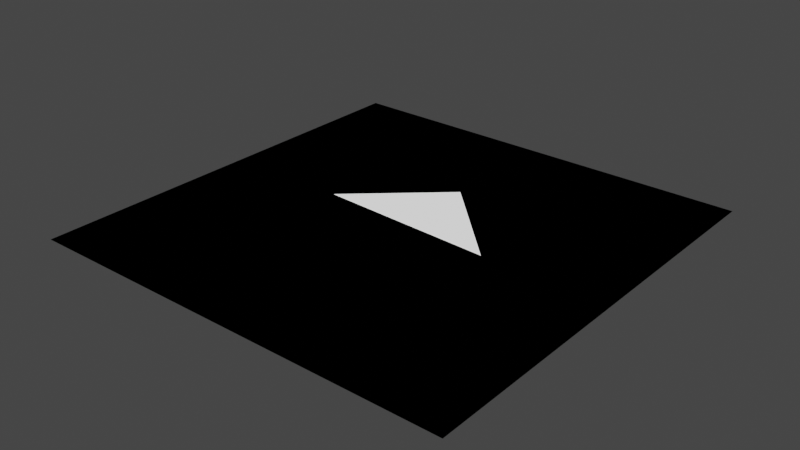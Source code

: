 # Source: is_inside_triangle.blend  (saved by Blender 3.2.14; exported with 4.5.12 LTS)
import bpy
from mathutils import Matrix  # noqa: F401  (used for matrix-valued properties, if any)

bpy.ops.wm.read_factory_settings(use_empty=True)
scene = bpy.context.scene
scene.name = 'Scene'

# ---- collections
col_collection = bpy.data.collections.new('Collection'); scene.collection.children.link(col_collection)

# ---- materials (node trees are filled in below, after node groups)
mat_material = bpy.data.materials.new('Material')
mat_material.use_transparent_shadow = False

# ---- material node trees
mat_material.use_nodes = True; mat_material.node_tree.nodes.clear()
_N = mat_material.node_tree.nodes; _L = mat_material.node_tree.links
n0 = _N.new('NodeFrame'); n0.name = 'Frame'; n0.location = (425, 618)
n0.label = 'Triangle Normal'
n0.width = 200
n1 = _N.new('NodeFrame'); n1.name = 'Frame.003'; n1.location = (148, 350)
n1.width = 260
n2 = _N.new('NodeFrame'); n2.name = 'Frame.004'; n2.location = (-491, 345)
n2.label = 'Triangle Points'
n2.width = 200
n3 = _N.new('NodeFrame'); n3.name = 'Frame.005'; n3.location = (492, 315)
n3.label = 'Calculate which side the point is for each plane'
n3.width = 422
n4 = _N.new('NodeFrame'); n4.name = 'Frame.001'; n4.location = (1052, 151)
n4.label = 'Checks if the point is on same side of all planes'
n4.width = 696
n5 = _N.new('NodeFrame'); n5.name = 'Frame.006'; n5.location = (-243, 332)
n5.label = 'Normalized edge vectors'
n5.width = 372
n6 = _N.new('NodeFrame'); n6.name = 'Frame.002'; n6.location = (30, -485)
n6.width = 200
n7 = _N.new('NodeFrame'); n7.name = 'Frame.007'; n7.location = (321, 1084)
n7.width = 1575
n7.label_size = 40
n8 = _N.new('ShaderNodeOutputMaterial'); n8.name = 'Material Output'; n8.location = (2018, 300)
n9 = _N.new('ShaderNodeEmission'); n9.name = 'Emission Viewer'; n9.location = (2018, 340)
n9.label = 'Viewer'
n9.hide = True
n10 = _N.new('ShaderNodeNewGeometry'); n10.name = 'Geometry'; n10.location = (-158, 925)
n11 = _N.new('ShaderNodeBsdfPrincipled'); n11.name = 'Principled BSDF'; n11.location = (2207, 69)
n11.distribution = 'GGX'
n11.subsurface_method = 'RANDOM_WALK_SKIN'
n11.inputs[0].default_value = (0.6, 0.6, 0.6, 1.0)
n11.inputs[3].default_value = 1.45
n11.inputs[27].default_value = (0.0, 0.0, 0.0, 1.0)
n11.inputs[28].default_value = 1.0
n12 = _N.new('ShaderNodeVectorMath'); n12.name = 'Vector Math.006'; n12.location = (30, -30)
n12.operation = 'CROSS_PRODUCT'
n13 = _N.new('ShaderNodeVectorMath'); n13.name = 'Vector Math.009'; n13.location = (57, -345)
n13.operation = 'CROSS_PRODUCT'
n14 = _N.new('ShaderNodeVectorMath'); n14.name = 'Vector Math.008'; n14.location = (53, -176)
n14.operation = 'CROSS_PRODUCT'
n15 = _N.new('ShaderNodeVectorMath'); n15.name = 'Vector Math.007'; n15.location = (53, -30)
n15.operation = 'CROSS_PRODUCT'
n16 = _N.new('ShaderNodeCombineXYZ'); n16.name = 'Combine XYZ.002'; n16.location = (30, -298)
n16.inputs[1].default_value = 1.0
n17 = _N.new('ShaderNodeCombineXYZ'); n17.name = 'Combine XYZ'; n17.location = (30, -30)
n17.inputs[0].default_value = -1.0
n17.inputs[1].default_value = 0.1
n18 = _N.new('ShaderNodeCombineXYZ'); n18.name = 'Combine XYZ.001'; n18.location = (30, -164)
n18.inputs[0].default_value = 1.0
n19 = _N.new('ShaderNodeVectorMath'); n19.name = 'Vector Math.013'; n19.location = (252, -48)
n19.operation = 'DOT_PRODUCT'
n20 = _N.new('ShaderNodeVectorMath'); n20.name = 'Vector Math.014'; n20.location = (252, -192)
n20.operation = 'DOT_PRODUCT'
n21 = _N.new('ShaderNodeVectorMath'); n21.name = 'Vector Math.010'; n21.location = (30, -30)
n21.operation = 'SUBTRACT'
n22 = _N.new('ShaderNodeVectorMath'); n22.name = 'Vector Math.011'; n22.location = (30, -176)
n22.operation = 'SUBTRACT'
n23 = _N.new('ShaderNodeVectorMath'); n23.name = 'Vector Math.012'; n23.location = (30, -322)
n23.operation = 'SUBTRACT'
n24 = _N.new('ShaderNodeVectorMath'); n24.name = 'Vector Math.015'; n24.location = (252, -336)
n24.operation = 'DOT_PRODUCT'
n25 = _N.new('ShaderNodeMath'); n25.name = 'Math.005'; n25.location = (526, -133)
n25.operation = 'MINIMUM'
n26 = _N.new('ShaderNodeMath'); n26.name = 'Math'; n26.location = (49, -30)
n26.operation = 'SIGN'
n27 = _N.new('ShaderNodeMath'); n27.name = 'Math.004'; n27.location = (269, -284)
n27.operation = 'COMPARE'
n27.inputs[2].default_value = 0.0
n28 = _N.new('ShaderNodeMath'); n28.name = 'Math.003'; n28.location = (265, -35)
n28.operation = 'COMPARE'
n28.inputs[2].default_value = 0.15
n29 = _N.new('ShaderNodeMath'); n29.name = 'Math.002'; n29.location = (30, -366)
n29.operation = 'SIGN'
n30 = _N.new('ShaderNodeMath'); n30.name = 'Math.001'; n30.location = (38, -195)
n30.operation = 'SIGN'
n31 = _N.new('ShaderNodeVectorMath'); n31.name = 'Vector Math.003'; n31.location = (202, -43)
n31.operation = 'NORMALIZE'
n32 = _N.new('ShaderNodeVectorMath'); n32.name = 'Vector Math.004'; n32.location = (202, -167)
n32.operation = 'NORMALIZE'
n33 = _N.new('ShaderNodeVectorMath'); n33.name = 'Vector Math.005'; n33.location = (202, -291)
n33.operation = 'NORMALIZE'
n34 = _N.new('ShaderNodeVectorMath'); n34.name = 'Vector Math.002'; n34.location = (30, -322)
n34.operation = 'SUBTRACT'
n35 = _N.new('ShaderNodeVectorMath'); n35.name = 'Vector Math'; n35.location = (30, -30)
n35.operation = 'SUBTRACT'
n36 = _N.new('ShaderNodeVectorMath'); n36.name = 'Vector Math.001'; n36.location = (30, -176)
n36.operation = 'SUBTRACT'
n6.parent = n1
n12.parent = n0
n13.parent = n1
n14.parent = n1
n15.parent = n1
n16.parent = n2
n17.parent = n2
n18.parent = n2
n19.parent = n3
n20.parent = n3
n21.parent = n3
n22.parent = n3
n23.parent = n3
n24.parent = n3
n25.parent = n4
n26.parent = n4
n27.parent = n4
n28.parent = n4
n29.parent = n4
n30.parent = n4
n31.parent = n5
n32.parent = n5
n33.parent = n5
n34.parent = n5
n35.parent = n5
n36.parent = n5
_L.new(n9.outputs[0], n8.inputs[0])
_L.new(n18.outputs[0], n35.inputs[0])
_L.new(n17.outputs[0], n35.inputs[1])
_L.new(n16.outputs[0], n36.inputs[0])
_L.new(n18.outputs[0], n36.inputs[1])
_L.new(n17.outputs[0], n34.inputs[0])
_L.new(n16.outputs[0], n34.inputs[1])
_L.new(n35.outputs[0], n31.inputs[0])
_L.new(n36.outputs[0], n32.inputs[0])
_L.new(n34.outputs[0], n33.inputs[0])
_L.new(n31.outputs[0], n12.inputs[0])
_L.new(n32.outputs[0], n12.inputs[1])
_L.new(n12.outputs[0], n15.inputs[0])
_L.new(n31.outputs[0], n15.inputs[1])
_L.new(n12.outputs[0], n14.inputs[0])
_L.new(n32.outputs[0], n14.inputs[1])
_L.new(n12.outputs[0], n13.inputs[0])
_L.new(n33.outputs[0], n13.inputs[1])
_L.new(n10.outputs[0], n21.inputs[1])
_L.new(n17.outputs[0], n21.inputs[0])
_L.new(n21.outputs[0], n19.inputs[0])
_L.new(n15.outputs[0], n19.inputs[1])
_L.new(n14.outputs[0], n20.inputs[1])
_L.new(n13.outputs[0], n24.inputs[1])
_L.new(n10.outputs[0], n22.inputs[1])
_L.new(n18.outputs[0], n22.inputs[0])
_L.new(n10.outputs[0], n23.inputs[1])
_L.new(n16.outputs[0], n23.inputs[0])
_L.new(n22.outputs[0], n20.inputs[0])
_L.new(n23.outputs[0], n24.inputs[0])
_L.new(n19.outputs[1], n26.inputs[0])
_L.new(n20.outputs[1], n30.inputs[0])
_L.new(n24.outputs[1], n29.inputs[0])
_L.new(n26.outputs[0], n28.inputs[0])
_L.new(n30.outputs[0], n28.inputs[1])
_L.new(n30.outputs[0], n27.inputs[0])
_L.new(n29.outputs[0], n27.inputs[1])
_L.new(n28.outputs[0], n25.inputs[0])
_L.new(n27.outputs[0], n25.inputs[1])
_L.new(n25.outputs[0], n9.inputs[0])
n8.is_active_output = True

# ---- world
world_world = bpy.data.worlds.new('World'); scene.world = world_world
world_world.use_nodes = True; world_world.node_tree.nodes.clear()
_N = world_world.node_tree.nodes; _L = world_world.node_tree.links
n0 = _N.new('ShaderNodeOutputWorld'); n0.name = 'World Output'; n0.location = (300, 300)
n1 = _N.new('ShaderNodeBackground'); n1.name = 'Background'; n1.location = (10, 300)
n1.inputs[0].default_value = (0.05088, 0.05088, 0.05088, 1.0)
_L.new(n1.outputs[0], n0.inputs[0])
n0.is_active_output = True
world_world.color = (0.05088, 0.05088, 0.05088)
world_world.use_sun_shadow = False
world_world.sun_shadow_jitter_overblur = 0.0

# ---- meshes
me_plane = bpy.data.meshes.new('Plane')
me_plane.from_pydata([(-2.421, -2.421, 0.0), (2.421, -2.421, 0.0), (-2.421, 2.421, 0.0), (2.421, 2.421, 0.0)], [], [(0, 1, 3, 2)])
_uv = me_plane.uv_layers.new(name='UVMap')
_uv.uv.foreach_set('vector', [0.0, 0.0, 1.0, 0.0, 1.0, 1.0, 0.0, 1.0])
me_plane.materials.append(mat_material)
me_plane.update()

# ---- objects
ob_plane = bpy.data.objects.new('Plane', me_plane)

# ---- transforms, parenting, visibility, modifiers, constraints
ob_plane.location = (0.0, 0.0, 0.0)

# ---- collection membership
col_collection.objects.link(ob_plane)

# ---- scene / render settings (as saved in the file)
scene.frame_start = 1; scene.frame_end = 250; scene.frame_set(1)
scene.render.engine = 'BLENDER_EEVEE_NEXT'
scene.cycles.sampling_pattern = 'TABULATED_SOBOL'
scene.cycles.use_light_tree = False
scene.view_settings.view_transform = 'Filmic'
bpy.context.view_layer.update()

# ---- added for rendering (the .blend has no active camera): camera
cam_auto = bpy.data.cameras.new('AutoCamera')
cam_auto.lens = 50.0
cam_auto.sensor_width = 36.0
cam_auto.clip_end = 1000.0
ob_auto_camera = bpy.data.objects.new('AutoCamera', cam_auto)
scene.collection.objects.link(ob_auto_camera)
ob_auto_camera.location = (6.33538, -7.60246, 5.06831)
ob_auto_camera.rotation_euler = (1.09748, -7.21219e-08, 0.694738)
scene.camera = ob_auto_camera
bpy.context.view_layer.update()
